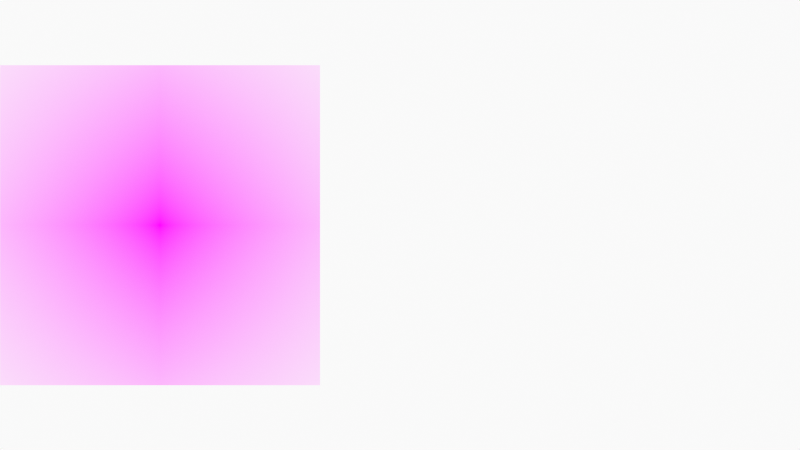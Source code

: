 # Source: HeadAndFaceQuickBreakdown.blend  (saved by Blender 3.0.42; exported with 4.5.12 LTS)
import bpy
from mathutils import Matrix  # noqa: F401  (used for matrix-valued properties, if any)

bpy.ops.wm.read_factory_settings(use_empty=True)
scene = bpy.context.scene
scene.name = 'Scene'

# ---- collections
col_collection = bpy.data.collections.new('Collection'); scene.collection.children.link(col_collection)
col_camera = bpy.data.collections.new('Camera'); scene.collection.children.link(col_camera)

# ---- images (referenced by path relative to the original .blend; pixels are not part of the script)
import os
ASSET_DIR = os.environ.get("B2B_ASSET_DIR", "")  # directory of the original .blend (textures are referenced by path, not embedded)
HERE = os.path.dirname(os.path.abspath(__file__))  # packed textures are extracted next to this script under _unpacked/

def load_image(name, relpath, width, height, colorspace="sRGB"):
    """Load a texture the original file referenced (path relative to the .blend, or extracted next to this script)."""
    p = next((c for c in (os.path.join(HERE, relpath), os.path.join(ASSET_DIR, relpath)) if relpath and os.path.exists(c)), "")
    if p:
        img = bpy.data.images.load(p, check_existing=True)
        img.name = name
    else:  # same state as the original file: an image datablock whose file is absent (Cycles renders it pink)
        img = bpy.data.images.new(name, width, height)
        img.source = "FILE"
        img.filepath = "//" + (relpath or name)
    img.colorspace_settings.name = colorspace
    return img
img_570fc858_343e_4410_bff6_6eb94eebbce0_png = load_image('570fc858-343e-4410-bff6-6eb94eebbce0.png', '570fc858-343e-4410-bff6-6eb94eebbce0.png', 1024, 1024, 'sRGB')

# ---- materials (node trees are filled in below, after node groups)
mat_solid_stroke = bpy.data.materials.new('Solid Stroke')
mat_solid_stroke.use_transparent_shadow = False
mat_squares_stroke = bpy.data.materials.new('Squares Stroke')
mat_squares_stroke.use_transparent_shadow = False
mat_solid_fill = bpy.data.materials.new('Solid Fill')
mat_solid_fill.use_transparent_shadow = False
mat_dots_stroke = bpy.data.materials.new('Dots Stroke')
mat_dots_stroke.use_transparent_shadow = False
mat_570fc858_343e_4410_bff6_6eb94eebbce0 = bpy.data.materials.new('570fc858-343e-4410-bff6-6eb94eebbce0')
mat_570fc858_343e_4410_bff6_6eb94eebbce0.surface_render_method = 'BLENDED'
mat_570fc858_343e_4410_bff6_6eb94eebbce0.blend_method = 'BLEND'
mat_570fc858_343e_4410_bff6_6eb94eebbce0.use_transparent_shadow = False

# ---- node groups
ng_iap_shadeless = bpy.data.node_groups.new('IAP_SHADELESS', 'ShaderNodeTree')
_s = ng_iap_shadeless.interface.new_socket(name='Shader', in_out='OUTPUT', socket_type='NodeSocketShader')
_s = ng_iap_shadeless.interface.new_socket(name='Color', in_out='INPUT', socket_type='NodeSocketColor')
_N = ng_iap_shadeless.nodes; _L = ng_iap_shadeless.links
n0 = _N.new('NodeGroupOutput'); n0.name = 'Group Output'; n0.location = (0, 0)
n1 = _N.new('NodeGroupInput'); n1.name = 'Group Input'; n1.location = (-600, -240)
n2 = _N.new('ShaderNodeBsdfDiffuse'); n2.name = 'Diffuse BSDF'; n2.location = (-400, -60)
n3 = _N.new('ShaderNodeEmission'); n3.name = 'Emission'; n3.location = (-400, -240)
n4 = _N.new('ShaderNodeLightPath'); n4.name = 'Light Path'; n4.location = (-1200, 30)
n5 = _N.new('ShaderNodeMath'); n5.name = 'Math'; n5.location = (-800, 30)
n5.label = 'Bounce Count'
n5.operation = 'SUBTRACT'
n6 = _N.new('ShaderNodeMath'); n6.name = 'Math.001'; n6.location = (-600, 30)
n6.label = 'Camera or Refracted'
n6.operation = 'SUBTRACT'
n6.inputs[0].default_value = 1.0
n7 = _N.new('ShaderNodeMath'); n7.name = 'Math.002'; n7.location = (-1000, 390)
n7.label = 'Limit Reflections'
n7.operation = 'SUBTRACT'
n7.inputs[0].default_value = 2.0
n8 = _N.new('ShaderNodeMath'); n8.name = 'Math.003'; n8.location = (-800, 300)
n8.label = 'Camera Ray to Glossy'
n8.operation = 'MULTIPLY'
n9 = _N.new('ShaderNodeMath'); n9.name = 'Math.004'; n9.location = (-600, 210)
n9.label = 'Shadow or Reflection?'
n9.operation = 'MAXIMUM'
n10 = _N.new('ShaderNodeMath'); n10.name = 'Math.005'; n10.location = (-400, 120)
n10.label = 'Shadow, Reflect or Refract?'
n10.operation = 'MAXIMUM'
n11 = _N.new('ShaderNodeMixShader'); n11.name = 'Mix Shader'; n11.location = (-200, 0)
_L.new(n1.outputs[0], n2.inputs[0])
_L.new(n1.outputs[0], n3.inputs[0])
_L.new(n4.outputs[9], n5.inputs[0])
_L.new(n4.outputs[13], n5.inputs[1])
_L.new(n5.outputs[0], n6.inputs[1])
_L.new(n4.outputs[9], n7.inputs[1])
_L.new(n7.outputs[0], n8.inputs[0])
_L.new(n4.outputs[3], n8.inputs[1])
_L.new(n8.outputs[0], n9.inputs[0])
_L.new(n4.outputs[1], n9.inputs[1])
_L.new(n9.outputs[0], n10.inputs[0])
_L.new(n6.outputs[0], n10.inputs[1])
_L.new(n10.outputs[0], n11.inputs[0])
_L.new(n2.outputs[0], n11.inputs[1])
_L.new(n3.outputs[0], n11.inputs[2])
_L.new(n11.outputs[0], n0.inputs[0])
n0.is_active_output = True

# ---- material node trees
mat_dots_stroke.use_nodes = True; mat_dots_stroke.node_tree.nodes.clear()
_N = mat_dots_stroke.node_tree.nodes; _L = mat_dots_stroke.node_tree.links
n0 = _N.new('ShaderNodeOutputMaterial'); n0.name = 'Material Output'; n0.location = (300, 300)
n1 = _N.new('ShaderNodeBsdfPrincipled'); n1.name = 'Principled BSDF'; n1.location = (10, 300)
n1.distribution = 'GGX'
n1.subsurface_method = 'BURLEY'
n1.inputs[2].default_value = 0.4
n1.inputs[3].default_value = 1.45
n1.inputs[27].default_value = (0.0, 0.0, 0.0, 1.0)
n1.inputs[28].default_value = 1.0
_L.new(n1.outputs[0], n0.inputs[0])
n0.is_active_output = True
mat_570fc858_343e_4410_bff6_6eb94eebbce0.use_nodes = True; mat_570fc858_343e_4410_bff6_6eb94eebbce0.node_tree.nodes.clear()
_N = mat_570fc858_343e_4410_bff6_6eb94eebbce0.node_tree.nodes; _L = mat_570fc858_343e_4410_bff6_6eb94eebbce0.node_tree.links
n0 = _N.new('ShaderNodeOutputMaterial'); n0.name = 'Material Output'; n0.location = (300, 300)
n1 = _N.new('ShaderNodeTexImage'); n1.name = 'Image Texture'; n1.location = (-400, 60)
n1.image = img_570fc858_343e_4410_bff6_6eb94eebbce0_png
n1.extension = 'CLIP'
n2 = _N.new('ShaderNodeGroup'); n2.name = 'Group'; n2.location = (-200, 60)
n2.node_tree = ng_iap_shadeless
n3 = _N.new('ShaderNodeBsdfTransparent'); n3.name = 'Transparent BSDF'; n3.location = (-200, 240)
n4 = _N.new('ShaderNodeMixShader'); n4.name = 'Mix Shader'; n4.location = (0, 300)
_L.new(n1.outputs[0], n2.inputs[0])
_L.new(n1.outputs[1], n4.inputs[0])
_L.new(n3.outputs[0], n4.inputs[1])
_L.new(n2.outputs[0], n4.inputs[2])
_L.new(n4.outputs[0], n0.inputs[0])
n0.is_active_output = True

# ---- world
world_world = bpy.data.worlds.new('World'); scene.world = world_world
world_world.use_nodes = True; world_world.node_tree.nodes.clear()
_N = world_world.node_tree.nodes; _L = world_world.node_tree.links
n0 = _N.new('ShaderNodeOutputWorld'); n0.name = 'World Output'; n0.location = (300, 300)
n1 = _N.new('ShaderNodeBackground'); n1.name = 'Background'; n1.location = (10, 300)
n1.inputs[0].default_value = (0.9513, 0.9513, 0.9513, 1.0)
_L.new(n1.outputs[0], n0.inputs[0])
n0.is_active_output = True
world_world.color = (0.9513, 0.9513, 0.9513)
world_world.use_sun_shadow = False
world_world.sun_shadow_jitter_overblur = 0.0

# ---- cameras
cam_camera = bpy.data.cameras.new('Camera')
cam_camera.type = 'ORTHO'
cam_camera.ortho_scale = 10.0
cam_camera.display_size = 2.0

# ---- meshes
me_570fc858_343e_4410_bff6_6eb94eebbce0 = bpy.data.meshes.new('570fc858-343e-4410-bff6-6eb94eebbce0')
me_570fc858_343e_4410_bff6_6eb94eebbce0.from_pydata([(-0.5, -0.5, 0.0), (0.5, -0.5, 0.0), (-0.5, 0.5, 0.0), (0.5, 0.5, 0.0)], [], [(0, 1, 3, 2)])
_uv = me_570fc858_343e_4410_bff6_6eb94eebbce0.uv_layers.new(name='UVMap')
_uv.uv.foreach_set('vector', [0.0, 0.0, 1.0, 0.0, 1.0, 1.0, 0.0, 1.0])
me_570fc858_343e_4410_bff6_6eb94eebbce0.materials.append(mat_570fc858_343e_4410_bff6_6eb94eebbce0)
me_570fc858_343e_4410_bff6_6eb94eebbce0.use_remesh_fix_poles = True
me_570fc858_343e_4410_bff6_6eb94eebbce0.use_remesh_preserve_attributes = False
me_570fc858_343e_4410_bff6_6eb94eebbce0.update()

# ---- objects
ob_stroke = bpy.data.objects.new('Stroke', None)
ob_570fc858_343e_4410_bff6_6eb94eebbce0 = bpy.data.objects.new('570fc858-343e-4410-bff6-6eb94eebbce0', me_570fc858_343e_4410_bff6_6eb94eebbce0)
ob_camera = bpy.data.objects.new('Camera', cam_camera)

# ---- transforms, parenting, visibility, modifiers, constraints
ob_stroke.location = (0.0, 0.0, 0.0)
ob_stroke.empty_display_size = 0.2
ob_stroke.empty_image_offset = (0.0, 0.0)
ob_stroke.empty_image_side = 'FRONT'
ob_stroke.use_grease_pencil_lights = True
ob_stroke.lineart.crease_threshold = 0.0
ob_570fc858_343e_4410_bff6_6eb94eebbce0.location = (-3.0, 0.0, 0.0)
ob_570fc858_343e_4410_bff6_6eb94eebbce0.rotation_euler = (1.571, 0.0, 0.0)
ob_570fc858_343e_4410_bff6_6eb94eebbce0.scale = (4.0, 4.0, 4.0)
ob_camera.location = (0.0, -12.0, 0.0)
ob_camera.rotation_euler = (1.571, -0.0, -0.0)
ob_camera.empty_image_side = 'FRONT'
ob_camera.lineart.crease_threshold = 0.0

# ---- collection membership
col_collection.objects.link(ob_stroke)
col_collection.objects.link(ob_570fc858_343e_4410_bff6_6eb94eebbce0)
col_camera.objects.link(ob_camera)

# ---- scene / render settings (as saved in the file)
scene.camera = ob_camera
scene.frame_start = 1; scene.frame_end = 250; scene.frame_set(1)
scene.render.engine = 'BLENDER_EEVEE_NEXT'
scene.cycles.use_denoising = False
scene.cycles.samples = 128
scene.cycles.sampling_pattern = 'TABULATED_SOBOL'
scene.cycles.use_adaptive_sampling = False
scene.cycles.use_light_tree = False
scene.view_settings.view_transform = 'Standard'
bpy.context.view_layer.update()
